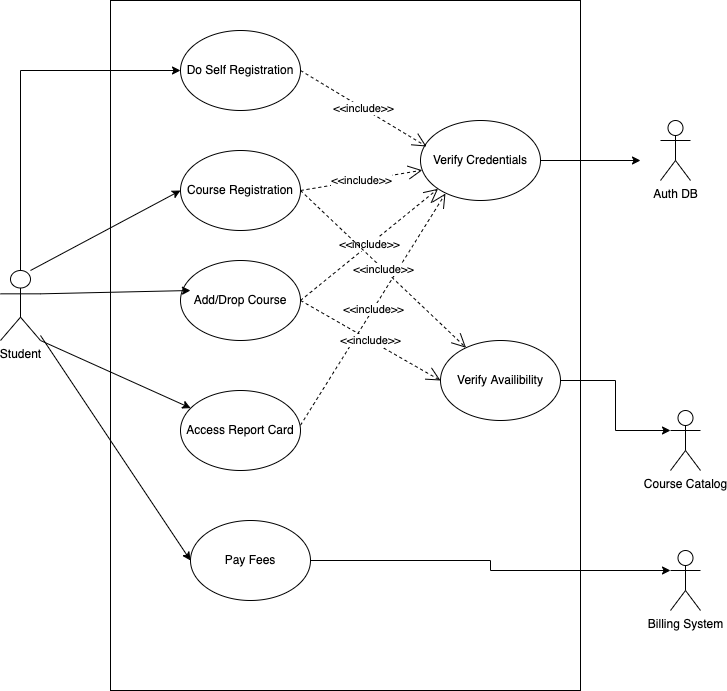

The diagram above was exported from draw.io. Its source (the exported page's mxGraphModel, read from the mxfile embedded in the PNG):
<mxGraphModel dx="1234" dy="768" grid="1" gridSize="10" guides="1" tooltips="1" connect="1" arrows="1" fold="1" page="1" pageScale="1" pageWidth="827" pageHeight="1169" math="0" shadow="0">
  <root>
    <mxCell id="0" />
    <mxCell id="1" parent="0" />
    <mxCell id="VCK5KH4n9i6MsaRDwFLY-1" value="" style="rounded=0;whiteSpace=wrap;html=1;" parent="1" vertex="1">
      <mxGeometry x="170" y="50" width="470" height="690" as="geometry" />
    </mxCell>
    <mxCell id="TYHR8UrcktJkoLDb_JOd-21" style="edgeStyle=orthogonalEdgeStyle;rounded=0;orthogonalLoop=1;jettySize=auto;html=1;entryX=0;entryY=0.5;entryDx=0;entryDy=0;exitX=0.5;exitY=0;exitDx=0;exitDy=0;exitPerimeter=0;" parent="1" source="VCK5KH4n9i6MsaRDwFLY-2" target="TYHR8UrcktJkoLDb_JOd-1" edge="1">
      <mxGeometry relative="1" as="geometry">
        <mxPoint x="40" y="310" as="sourcePoint" />
      </mxGeometry>
    </mxCell>
    <mxCell id="VCK5KH4n9i6MsaRDwFLY-2" value="Student" style="shape=umlActor;verticalLabelPosition=bottom;verticalAlign=top;html=1;outlineConnect=0;" parent="1" vertex="1">
      <mxGeometry x="60" y="320" width="40" height="70" as="geometry" />
    </mxCell>
    <mxCell id="VCK5KH4n9i6MsaRDwFLY-3" value="Auth DB" style="shape=umlActor;verticalLabelPosition=bottom;verticalAlign=top;html=1;outlineConnect=0;" parent="1" vertex="1">
      <mxGeometry x="720" y="170" width="30" height="60" as="geometry" />
    </mxCell>
    <mxCell id="TYHR8UrcktJkoLDb_JOd-1" value="Do Self Registration" style="ellipse;whiteSpace=wrap;html=1;" parent="1" vertex="1">
      <mxGeometry x="240" y="80" width="120" height="80" as="geometry" />
    </mxCell>
    <mxCell id="TYHR8UrcktJkoLDb_JOd-2" value="Course Registration" style="ellipse;whiteSpace=wrap;html=1;" parent="1" vertex="1">
      <mxGeometry x="240" y="200" width="120" height="80" as="geometry" />
    </mxCell>
    <mxCell id="TYHR8UrcktJkoLDb_JOd-3" value="Access Report Card" style="ellipse;whiteSpace=wrap;html=1;" parent="1" vertex="1">
      <mxGeometry x="240" y="440" width="120" height="80" as="geometry" />
    </mxCell>
    <mxCell id="TYHR8UrcktJkoLDb_JOd-20" style="edgeStyle=orthogonalEdgeStyle;rounded=0;orthogonalLoop=1;jettySize=auto;html=1;exitX=1;exitY=0.5;exitDx=0;exitDy=0;entryX=0;entryY=0.3333333333333333;entryDx=0;entryDy=0;entryPerimeter=0;" parent="1" source="TYHR8UrcktJkoLDb_JOd-4" target="TYHR8UrcktJkoLDb_JOd-11" edge="1">
      <mxGeometry relative="1" as="geometry" />
    </mxCell>
    <mxCell id="TYHR8UrcktJkoLDb_JOd-4" value="Pay Fees" style="ellipse;whiteSpace=wrap;html=1;" parent="1" vertex="1">
      <mxGeometry x="250" y="570" width="120" height="80" as="geometry" />
    </mxCell>
    <mxCell id="TYHR8UrcktJkoLDb_JOd-5" value="Add/Drop Course" style="ellipse;whiteSpace=wrap;html=1;" parent="1" vertex="1">
      <mxGeometry x="240" y="310" width="120" height="80" as="geometry" />
    </mxCell>
    <mxCell id="TYHR8UrcktJkoLDb_JOd-19" style="edgeStyle=orthogonalEdgeStyle;rounded=0;orthogonalLoop=1;jettySize=auto;html=1;exitX=1;exitY=0.5;exitDx=0;exitDy=0;entryX=0;entryY=0.3333333333333333;entryDx=0;entryDy=0;entryPerimeter=0;" parent="1" source="TYHR8UrcktJkoLDb_JOd-6" target="uEQZYOudXXRk9P02fngh-2" edge="1">
      <mxGeometry relative="1" as="geometry" />
    </mxCell>
    <mxCell id="TYHR8UrcktJkoLDb_JOd-6" value="Verify Availibility" style="ellipse;whiteSpace=wrap;html=1;" parent="1" vertex="1">
      <mxGeometry x="500" y="390" width="120" height="80" as="geometry" />
    </mxCell>
    <mxCell id="eTPnB8NBVHdzjD-EiaE1-1" style="edgeStyle=orthogonalEdgeStyle;rounded=0;orthogonalLoop=1;jettySize=auto;html=1;" parent="1" source="TYHR8UrcktJkoLDb_JOd-7" edge="1">
      <mxGeometry relative="1" as="geometry">
        <mxPoint x="700" y="210" as="targetPoint" />
      </mxGeometry>
    </mxCell>
    <mxCell id="TYHR8UrcktJkoLDb_JOd-7" value="Verify Credentials" style="ellipse;whiteSpace=wrap;html=1;" parent="1" vertex="1">
      <mxGeometry x="480" y="170" width="120" height="80" as="geometry" />
    </mxCell>
    <mxCell id="TYHR8UrcktJkoLDb_JOd-8" value="&amp;lt;&amp;lt;include&amp;gt;&amp;gt;" style="endArrow=open;endSize=12;dashed=1;html=1;rounded=0;exitX=1;exitY=0.5;exitDx=0;exitDy=0;entryX=0.05;entryY=0.325;entryDx=0;entryDy=0;entryPerimeter=0;" parent="1" source="TYHR8UrcktJkoLDb_JOd-1" target="TYHR8UrcktJkoLDb_JOd-7" edge="1">
      <mxGeometry width="160" relative="1" as="geometry">
        <mxPoint x="330" y="370" as="sourcePoint" />
        <mxPoint x="490" y="370" as="targetPoint" />
      </mxGeometry>
    </mxCell>
    <mxCell id="TYHR8UrcktJkoLDb_JOd-9" value="&amp;lt;&amp;lt;include&amp;gt;&amp;gt;" style="endArrow=open;endSize=12;dashed=1;html=1;rounded=0;exitX=1;exitY=0.5;exitDx=0;exitDy=0;" parent="1" target="TYHR8UrcktJkoLDb_JOd-7" edge="1">
      <mxGeometry width="160" relative="1" as="geometry">
        <mxPoint x="360" y="240" as="sourcePoint" />
        <mxPoint x="486" y="316" as="targetPoint" />
      </mxGeometry>
    </mxCell>
    <mxCell id="TYHR8UrcktJkoLDb_JOd-11" value="Billing System&lt;br&gt;" style="shape=umlActor;verticalLabelPosition=bottom;verticalAlign=top;html=1;outlineConnect=0;" parent="1" vertex="1">
      <mxGeometry x="730" y="600" width="30" height="60" as="geometry" />
    </mxCell>
    <mxCell id="uEQZYOudXXRk9P02fngh-2" value="Course Catalog" style="shape=umlActor;verticalLabelPosition=bottom;verticalAlign=top;html=1;outlineConnect=0;" parent="1" vertex="1">
      <mxGeometry x="730" y="460" width="30" height="60" as="geometry" />
    </mxCell>
    <mxCell id="TYHR8UrcktJkoLDb_JOd-10" value="&amp;lt;&amp;lt;include&amp;gt;&amp;gt;" style="endArrow=open;endSize=12;dashed=1;html=1;rounded=0;exitX=1;exitY=0.5;exitDx=0;exitDy=0;entryX=0;entryY=1;entryDx=0;entryDy=0;" parent="1" target="TYHR8UrcktJkoLDb_JOd-7" edge="1">
      <mxGeometry width="160" relative="1" as="geometry">
        <mxPoint x="360" y="350" as="sourcePoint" />
        <mxPoint x="481.79144999127993" y="329.70142500145334" as="targetPoint" />
      </mxGeometry>
    </mxCell>
    <mxCell id="TYHR8UrcktJkoLDb_JOd-14" value="&amp;lt;&amp;lt;include&amp;gt;&amp;gt;" style="endArrow=open;endSize=12;dashed=1;html=1;rounded=0;entryX=0.208;entryY=0.913;entryDx=0;entryDy=0;entryPerimeter=0;" parent="1" target="TYHR8UrcktJkoLDb_JOd-7" edge="1">
      <mxGeometry width="160" relative="1" as="geometry">
        <mxPoint x="360" y="474.75" as="sourcePoint" />
        <mxPoint x="720" y="485.25" as="targetPoint" />
      </mxGeometry>
    </mxCell>
    <mxCell id="TYHR8UrcktJkoLDb_JOd-15" value="&amp;lt;&amp;lt;include&amp;gt;&amp;gt;" style="endArrow=open;endSize=12;dashed=1;html=1;rounded=0;exitX=1;exitY=0.5;exitDx=0;exitDy=0;" parent="1" source="TYHR8UrcktJkoLDb_JOd-2" target="TYHR8UrcktJkoLDb_JOd-6" edge="1">
      <mxGeometry width="160" relative="1" as="geometry">
        <mxPoint x="330" y="430" as="sourcePoint" />
        <mxPoint x="490" y="430" as="targetPoint" />
      </mxGeometry>
    </mxCell>
    <mxCell id="TYHR8UrcktJkoLDb_JOd-16" value="&amp;lt;&amp;lt;include&amp;gt;&amp;gt;" style="endArrow=open;endSize=12;dashed=1;html=1;rounded=0;exitX=1;exitY=0.5;exitDx=0;exitDy=0;entryX=0;entryY=0.5;entryDx=0;entryDy=0;" parent="1" target="TYHR8UrcktJkoLDb_JOd-6" edge="1">
      <mxGeometry width="160" relative="1" as="geometry">
        <mxPoint x="360" y="350" as="sourcePoint" />
        <mxPoint x="502.51829714673454" y="468.7652476222788" as="targetPoint" />
      </mxGeometry>
    </mxCell>
    <mxCell id="TYHR8UrcktJkoLDb_JOd-25" value="" style="endArrow=classic;html=1;rounded=0;exitX=1;exitY=1;exitDx=0;exitDy=0;exitPerimeter=0;" parent="1" source="VCK5KH4n9i6MsaRDwFLY-2" target="TYHR8UrcktJkoLDb_JOd-3" edge="1">
      <mxGeometry width="50" height="50" relative="1" as="geometry">
        <mxPoint x="390" y="440" as="sourcePoint" />
        <mxPoint x="440" y="390" as="targetPoint" />
      </mxGeometry>
    </mxCell>
    <mxCell id="TYHR8UrcktJkoLDb_JOd-26" value="" style="endArrow=classic;html=1;rounded=0;entryX=0;entryY=0.5;entryDx=0;entryDy=0;" parent="1" source="VCK5KH4n9i6MsaRDwFLY-2" target="TYHR8UrcktJkoLDb_JOd-4" edge="1">
      <mxGeometry width="50" height="50" relative="1" as="geometry">
        <mxPoint x="110" y="400" as="sourcePoint" />
        <mxPoint x="260.2690795554611" y="467.6210857999574" as="targetPoint" />
      </mxGeometry>
    </mxCell>
    <mxCell id="TYHR8UrcktJkoLDb_JOd-27" value="" style="endArrow=classic;html=1;rounded=0;entryX=0;entryY=0.5;entryDx=0;entryDy=0;" parent="1" target="TYHR8UrcktJkoLDb_JOd-2" edge="1">
      <mxGeometry width="50" height="50" relative="1" as="geometry">
        <mxPoint x="90" y="320" as="sourcePoint" />
        <mxPoint x="240" y="545" as="targetPoint" />
      </mxGeometry>
    </mxCell>
    <mxCell id="TYHR8UrcktJkoLDb_JOd-29" value="" style="endArrow=classic;html=1;rounded=0;exitX=1;exitY=0.3333333333333333;exitDx=0;exitDy=0;exitPerimeter=0;" parent="1" source="VCK5KH4n9i6MsaRDwFLY-2" edge="1">
      <mxGeometry width="50" height="50" relative="1" as="geometry">
        <mxPoint x="390" y="380" as="sourcePoint" />
        <mxPoint x="250" y="340" as="targetPoint" />
      </mxGeometry>
    </mxCell>
  </root>
</mxGraphModel>